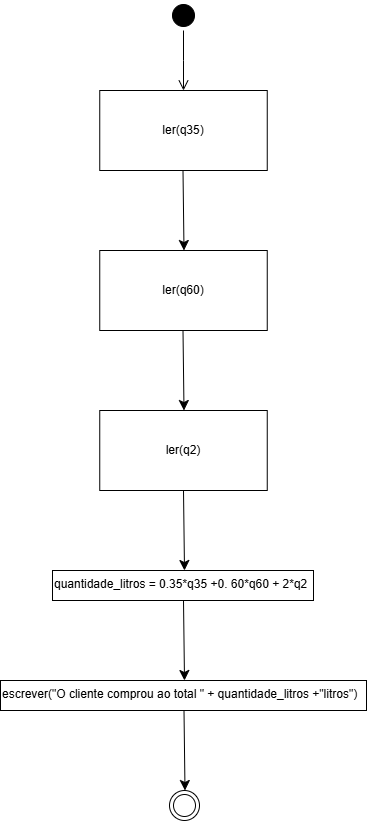

The diagram above was exported from draw.io. Its source (the exported page's mxGraphModel, read from the mxfile embedded in the PNG):
<mxGraphModel dx="830" dy="473" grid="1" gridSize="10" guides="1" tooltips="1" connect="1" arrows="1" fold="1" page="1" pageScale="1" pageWidth="827" pageHeight="1169" math="0" shadow="0">
  <root>
    <mxCell id="0" />
    <mxCell id="1" parent="0" />
    <mxCell id="FFI0NJ6Wp_pV0i4ZKUe0-10" value="" style="ellipse;html=1;shape=startState;fillColor=#000000;strokeColor=#000000;" vertex="1" parent="1">
      <mxGeometry x="399" y="20" width="30" height="30" as="geometry" />
    </mxCell>
    <mxCell id="FFI0NJ6Wp_pV0i4ZKUe0-11" value="" style="edgeStyle=orthogonalEdgeStyle;html=1;verticalAlign=bottom;endArrow=open;endSize=8;strokeColor=#000000;rounded=0;" edge="1" parent="1" source="FFI0NJ6Wp_pV0i4ZKUe0-10">
      <mxGeometry relative="1" as="geometry">
        <mxPoint x="414" y="110" as="targetPoint" />
      </mxGeometry>
    </mxCell>
    <mxCell id="FFI0NJ6Wp_pV0i4ZKUe0-12" value="ler(q35&lt;span style=&quot;background-color: transparent; color: light-dark(rgb(0, 0, 0), rgb(255, 255, 255));&quot;&gt;)&lt;/span&gt;" style="rounded=0;whiteSpace=wrap;html=1;" vertex="1" parent="1">
      <mxGeometry x="330.25" y="110" width="167.5" height="80" as="geometry" />
    </mxCell>
    <mxCell id="FFI0NJ6Wp_pV0i4ZKUe0-13" value="" style="endArrow=classic;html=1;rounded=0;fontSize=12;startSize=8;endSize=8;curved=1;exitX=0.5;exitY=1;exitDx=0;exitDy=0;" edge="1" parent="1">
      <mxGeometry width="50" height="50" relative="1" as="geometry">
        <mxPoint x="413.5" y="190" as="sourcePoint" />
        <mxPoint x="414.5" y="270" as="targetPoint" />
      </mxGeometry>
    </mxCell>
    <mxCell id="FFI0NJ6Wp_pV0i4ZKUe0-14" value="" style="endArrow=classic;html=1;rounded=0;fontSize=12;startSize=8;endSize=8;curved=1;exitX=0.5;exitY=1;exitDx=0;exitDy=0;" edge="1" parent="1">
      <mxGeometry width="50" height="50" relative="1" as="geometry">
        <mxPoint x="413.5" y="350" as="sourcePoint" />
        <mxPoint x="414.5" y="430" as="targetPoint" />
      </mxGeometry>
    </mxCell>
    <mxCell id="FFI0NJ6Wp_pV0i4ZKUe0-15" value="" style="endArrow=classic;html=1;rounded=0;fontSize=12;startSize=8;endSize=8;curved=1;exitX=0.5;exitY=1;exitDx=0;exitDy=0;" edge="1" parent="1">
      <mxGeometry width="50" height="50" relative="1" as="geometry">
        <mxPoint x="414" y="510" as="sourcePoint" />
        <mxPoint x="415" y="590" as="targetPoint" />
      </mxGeometry>
    </mxCell>
    <mxCell id="FFI0NJ6Wp_pV0i4ZKUe0-16" value="" style="ellipse;html=1;shape=endState;fillColor=#FFFFFF;strokeColor=#000000;" vertex="1" parent="1">
      <mxGeometry x="400" y="810" width="30" height="30" as="geometry" />
    </mxCell>
    <mxCell id="FFI0NJ6Wp_pV0i4ZKUe0-17" value="ler(q60&lt;span style=&quot;background-color: transparent; color: light-dark(rgb(0, 0, 0), rgb(255, 255, 255));&quot;&gt;)&lt;/span&gt;" style="rounded=0;whiteSpace=wrap;html=1;" vertex="1" parent="1">
      <mxGeometry x="330.25" y="270" width="167.5" height="80" as="geometry" />
    </mxCell>
    <mxCell id="FFI0NJ6Wp_pV0i4ZKUe0-18" value="ler(q2&lt;span style=&quot;background-color: transparent; color: light-dark(rgb(0, 0, 0), rgb(255, 255, 255));&quot;&gt;)&lt;/span&gt;" style="rounded=0;whiteSpace=wrap;html=1;" vertex="1" parent="1">
      <mxGeometry x="330.25" y="430" width="167.5" height="80" as="geometry" />
    </mxCell>
    <mxCell id="FFI0NJ6Wp_pV0i4ZKUe0-19" value="quantidade_litros = 0.35*q35 +0. 60*q60 + 2*q2" style="rounded=0;whiteSpace=wrap;html=1;align=left;verticalAlign=top;" vertex="1" parent="1">
      <mxGeometry x="283" y="590" width="261" height="30" as="geometry" />
    </mxCell>
    <mxCell id="FFI0NJ6Wp_pV0i4ZKUe0-20" value="" style="endArrow=classic;html=1;rounded=0;fontSize=12;startSize=8;endSize=8;curved=1;exitX=0.5;exitY=1;exitDx=0;exitDy=0;" edge="1" parent="1">
      <mxGeometry width="50" height="50" relative="1" as="geometry">
        <mxPoint x="414" y="620" as="sourcePoint" />
        <mxPoint x="415" y="700" as="targetPoint" />
      </mxGeometry>
    </mxCell>
    <mxCell id="FFI0NJ6Wp_pV0i4ZKUe0-21" value="escrever(&quot;O cliente comprou ao total &quot; + quantidade_litros +&quot;litros&quot;)" style="rounded=0;whiteSpace=wrap;html=1;align=left;verticalAlign=top;" vertex="1" parent="1">
      <mxGeometry x="231" y="700" width="366" height="30" as="geometry" />
    </mxCell>
    <mxCell id="FFI0NJ6Wp_pV0i4ZKUe0-22" value="" style="endArrow=classic;html=1;rounded=0;fontSize=12;startSize=8;endSize=8;curved=1;exitX=0.5;exitY=1;exitDx=0;exitDy=0;" edge="1" parent="1">
      <mxGeometry width="50" height="50" relative="1" as="geometry">
        <mxPoint x="414.5" y="730" as="sourcePoint" />
        <mxPoint x="415.5" y="810" as="targetPoint" />
      </mxGeometry>
    </mxCell>
  </root>
</mxGraphModel>